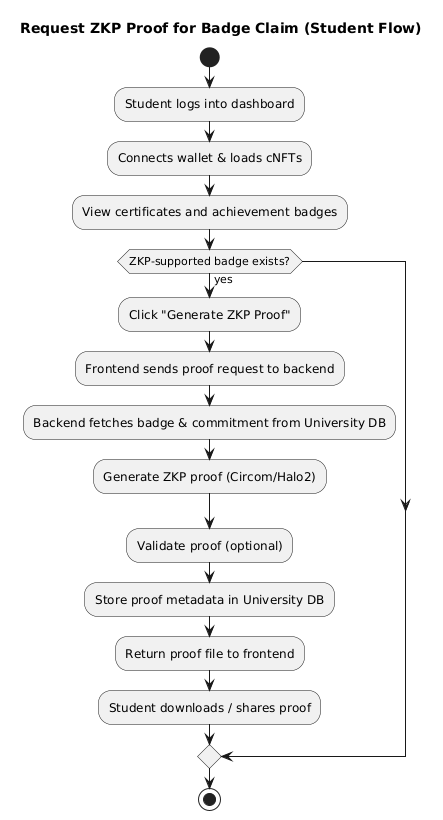

The diagram above was rendered by PlantUML. Its source (embedded in the PNG):
@startuml
title Request ZKP Proof for Badge Claim (Student Flow)

start

:Student logs into dashboard;
:Connects wallet & loads cNFTs;
:View certificates and achievement badges;

if (ZKP-supported badge exists?) then (yes)
  :Click "Generate ZKP Proof";

  :Frontend sends proof request to backend;

  :Backend fetches badge & commitment from University DB;
  :Generate ZKP proof (Circom/Halo2);
  :Validate proof (optional);
  :Store proof metadata in University DB;

  :Return proof file to frontend;
  :Student downloads / shares proof;
endif

stop
@enduml